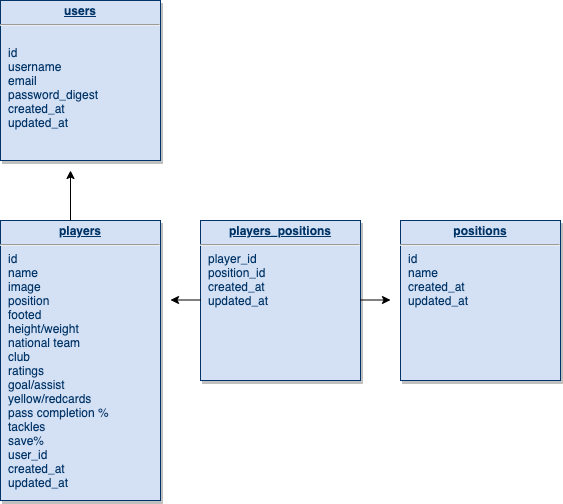

The diagram above was exported from draw.io. Its source (the exported page's mxGraphModel, read from the mxfile embedded in the PNG):
<mxGraphModel dx="577" dy="377" grid="1" gridSize="10" guides="1" tooltips="1" connect="1" arrows="1" fold="1" page="1" pageScale="1" pageWidth="826" pageHeight="1169" background="none" math="0" shadow="0">
  <root>
    <mxCell id="0" />
    <mxCell id="1" parent="0" />
    <mxCell id="19" value="&lt;p style=&quot;margin: 0px ; margin-top: 4px ; text-align: center ; text-decoration: underline&quot;&gt;&lt;b&gt;players&lt;/b&gt;&lt;/p&gt;&lt;hr&gt;&lt;p style=&quot;margin: 0px ; margin-left: 8px&quot;&gt;id&lt;/p&gt;&lt;p style=&quot;margin: 0px ; margin-left: 8px&quot;&gt;name&lt;/p&gt;&lt;p style=&quot;margin: 0px ; margin-left: 8px&quot;&gt;image&lt;/p&gt;&lt;p style=&quot;margin: 0px ; margin-left: 8px&quot;&gt;position&lt;/p&gt;&lt;p style=&quot;margin: 0px ; margin-left: 8px&quot;&gt;footed&lt;/p&gt;&lt;p style=&quot;margin: 0px ; margin-left: 8px&quot;&gt;height/weight&lt;/p&gt;&lt;p style=&quot;margin: 0px ; margin-left: 8px&quot;&gt;national team&lt;/p&gt;&lt;p style=&quot;margin: 0px ; margin-left: 8px&quot;&gt;club&lt;/p&gt;&lt;p style=&quot;margin: 0px ; margin-left: 8px&quot;&gt;ratings&lt;/p&gt;&lt;p style=&quot;margin: 0px ; margin-left: 8px&quot;&gt;goal/assist&lt;/p&gt;&lt;p style=&quot;margin: 0px ; margin-left: 8px&quot;&gt;yellow/redcards&lt;/p&gt;&lt;p style=&quot;margin: 0px ; margin-left: 8px&quot;&gt;pass completion %&lt;/p&gt;&lt;p style=&quot;margin: 0px ; margin-left: 8px&quot;&gt;tackles&lt;/p&gt;&lt;p style=&quot;margin: 0px ; margin-left: 8px&quot;&gt;save%&lt;/p&gt;&lt;p style=&quot;margin: 0px ; margin-left: 8px&quot;&gt;user_id&lt;/p&gt;&lt;p style=&quot;margin: 0px ; margin-left: 8px&quot;&gt;created_at&lt;/p&gt;&lt;p style=&quot;margin: 0px ; margin-left: 8px&quot;&gt;updated_at&lt;/p&gt;" style="verticalAlign=top;align=left;overflow=fill;fontSize=12;fontFamily=Helvetica;html=1;strokeColor=#003366;shadow=1;fillColor=#D4E1F5;fontColor=#003366" parent="1" vertex="1">
      <mxGeometry x="40" y="250" width="160" height="280" as="geometry" />
    </mxCell>
    <mxCell id="25" value="&lt;p style=&quot;margin: 0px ; margin-top: 4px ; text-align: center ; text-decoration: underline&quot;&gt;&lt;b&gt;users&lt;/b&gt;&lt;/p&gt;&lt;hr&gt;&lt;p style=&quot;margin: 4px 0px 0px ; text-align: center&quot;&gt;&lt;br&gt;&lt;/p&gt;&lt;p style=&quot;margin: 0px 0px 0px 8px&quot;&gt;&lt;span&gt;id&lt;/span&gt;&lt;br&gt;&lt;/p&gt;&lt;p style=&quot;margin: 0px 0px 0px 8px&quot;&gt;username&lt;/p&gt;&lt;p style=&quot;margin: 0px 0px 0px 8px&quot;&gt;email&lt;/p&gt;&lt;p style=&quot;margin: 0px 0px 0px 8px&quot;&gt;password_digest&lt;/p&gt;&lt;p style=&quot;margin: 0px 0px 0px 8px&quot;&gt;created_at&lt;/p&gt;&lt;p style=&quot;margin: 0px 0px 0px 8px&quot;&gt;updated_at&lt;/p&gt;" style="verticalAlign=top;align=left;overflow=fill;fontSize=12;fontFamily=Helvetica;html=1;strokeColor=#003366;shadow=1;fillColor=#D4E1F5;fontColor=#003366" parent="1" vertex="1">
      <mxGeometry x="40.00000000000005" y="30.000000000000366" width="160" height="160" as="geometry" />
    </mxCell>
    <mxCell id="JQx3AVLgrC0INHLbU7ms-115" value="&lt;p style=&quot;margin: 0px ; margin-top: 4px ; text-align: center ; text-decoration: underline&quot;&gt;&lt;b&gt;players_positions&lt;/b&gt;&lt;/p&gt;&lt;hr&gt;&lt;p style=&quot;margin: 0px ; margin-left: 8px&quot;&gt;player_id&lt;/p&gt;&lt;p style=&quot;margin: 0px ; margin-left: 8px&quot;&gt;position_id&lt;/p&gt;&lt;p style=&quot;margin: 0px ; margin-left: 8px&quot;&gt;created_at&lt;/p&gt;&lt;p style=&quot;margin: 0px ; margin-left: 8px&quot;&gt;updated_at&lt;/p&gt;" style="verticalAlign=top;align=left;overflow=fill;fontSize=12;fontFamily=Helvetica;html=1;strokeColor=#003366;shadow=1;fillColor=#D4E1F5;fontColor=#003366" vertex="1" parent="1">
      <mxGeometry x="240" y="250" width="160" height="160" as="geometry" />
    </mxCell>
    <mxCell id="JQx3AVLgrC0INHLbU7ms-116" value="&lt;p style=&quot;margin: 0px ; margin-top: 4px ; text-align: center ; text-decoration: underline&quot;&gt;&lt;b&gt;positions&lt;/b&gt;&lt;/p&gt;&lt;hr&gt;&lt;p style=&quot;margin: 0px ; margin-left: 8px&quot;&gt;id&lt;/p&gt;&lt;p style=&quot;margin: 0px ; margin-left: 8px&quot;&gt;name&lt;/p&gt;&lt;p style=&quot;margin: 0px ; margin-left: 8px&quot;&gt;created_at&lt;/p&gt;&lt;p style=&quot;margin: 0px ; margin-left: 8px&quot;&gt;updated_at&lt;/p&gt;" style="verticalAlign=top;align=left;overflow=fill;fontSize=12;fontFamily=Helvetica;html=1;strokeColor=#003366;shadow=1;fillColor=#D4E1F5;fontColor=#003366" vertex="1" parent="1">
      <mxGeometry x="440" y="250" width="160" height="160" as="geometry" />
    </mxCell>
    <mxCell id="JQx3AVLgrC0INHLbU7ms-117" value="" style="endArrow=classic;html=1;" edge="1" parent="1">
      <mxGeometry width="50" height="50" relative="1" as="geometry">
        <mxPoint x="400" y="329.5" as="sourcePoint" />
        <mxPoint x="430" y="329.5" as="targetPoint" />
      </mxGeometry>
    </mxCell>
    <mxCell id="JQx3AVLgrC0INHLbU7ms-118" value="" style="endArrow=classic;html=1;" edge="1" parent="1">
      <mxGeometry width="50" height="50" relative="1" as="geometry">
        <mxPoint x="240" y="329.5" as="sourcePoint" />
        <mxPoint x="210" y="329.5" as="targetPoint" />
      </mxGeometry>
    </mxCell>
    <mxCell id="JQx3AVLgrC0INHLbU7ms-120" value="" style="endArrow=classic;html=1;" edge="1" parent="1">
      <mxGeometry width="50" height="50" relative="1" as="geometry">
        <mxPoint x="110" y="250" as="sourcePoint" />
        <mxPoint x="110" y="200" as="targetPoint" />
      </mxGeometry>
    </mxCell>
  </root>
</mxGraphModel>